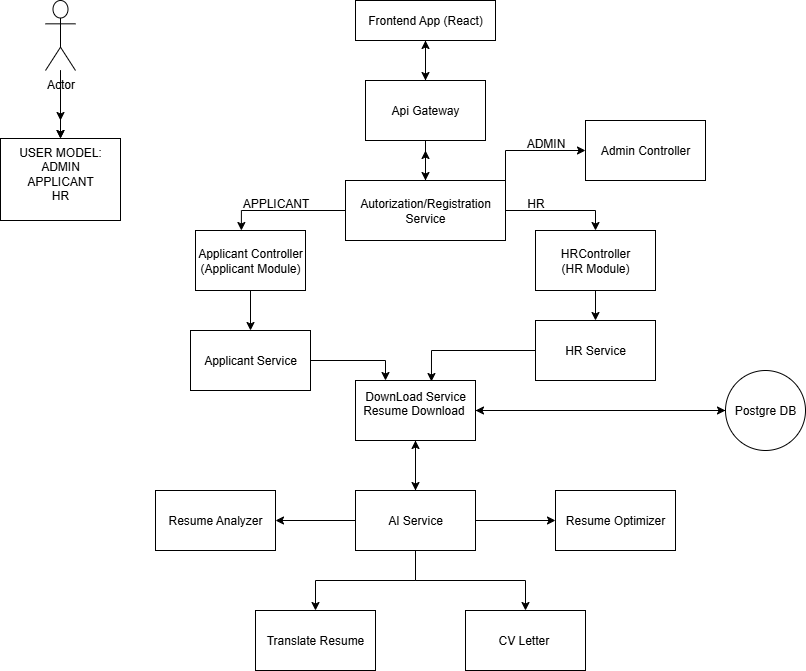

The diagram above was exported from draw.io. Its source (the exported page's mxGraphModel, read from the mxfile embedded in the PNG):
<mxGraphModel dx="2253" dy="751" grid="1" gridSize="10" guides="1" tooltips="1" connect="1" arrows="1" fold="1" page="1" pageScale="1" pageWidth="827" pageHeight="1169" math="0" shadow="0">
  <root>
    <mxCell id="0" />
    <mxCell id="1" parent="0" />
    <mxCell id="OXB1PZEuzkp83W1F9fZi-3" value="" style="edgeStyle=orthogonalEdgeStyle;rounded=0;orthogonalLoop=1;jettySize=auto;html=1;" parent="1" source="OXB1PZEuzkp83W1F9fZi-1" target="OXB1PZEuzkp83W1F9fZi-2" edge="1">
      <mxGeometry relative="1" as="geometry" />
    </mxCell>
    <mxCell id="OXB1PZEuzkp83W1F9fZi-1" value="Frontend App (React)" style="rounded=0;whiteSpace=wrap;html=1;" parent="1" vertex="1">
      <mxGeometry x="330" y="20" width="140" height="40" as="geometry" />
    </mxCell>
    <mxCell id="OXB1PZEuzkp83W1F9fZi-9" value="" style="edgeStyle=orthogonalEdgeStyle;rounded=0;orthogonalLoop=1;jettySize=auto;html=1;" parent="1" source="OXB1PZEuzkp83W1F9fZi-2" target="OXB1PZEuzkp83W1F9fZi-8" edge="1">
      <mxGeometry relative="1" as="geometry" />
    </mxCell>
    <mxCell id="OXB1PZEuzkp83W1F9fZi-26" style="edgeStyle=orthogonalEdgeStyle;rounded=0;orthogonalLoop=1;jettySize=auto;html=1;entryX=0.5;entryY=1;entryDx=0;entryDy=0;" parent="1" source="OXB1PZEuzkp83W1F9fZi-2" target="OXB1PZEuzkp83W1F9fZi-1" edge="1">
      <mxGeometry relative="1" as="geometry" />
    </mxCell>
    <mxCell id="OXB1PZEuzkp83W1F9fZi-2" value="Api Gateway" style="rounded=0;whiteSpace=wrap;html=1;" parent="1" vertex="1">
      <mxGeometry x="340" y="100" width="120" height="60" as="geometry" />
    </mxCell>
    <mxCell id="5EKP0zE24VdaPUv4SEgP-11" value="" style="edgeStyle=orthogonalEdgeStyle;rounded=0;orthogonalLoop=1;jettySize=auto;html=1;" edge="1" parent="1" source="OXB1PZEuzkp83W1F9fZi-4" target="5EKP0zE24VdaPUv4SEgP-10">
      <mxGeometry relative="1" as="geometry" />
    </mxCell>
    <mxCell id="OXB1PZEuzkp83W1F9fZi-4" value="Applicant Controller&lt;div&gt;(Applicant Module)&lt;/div&gt;" style="rounded=0;whiteSpace=wrap;html=1;" parent="1" vertex="1">
      <mxGeometry x="170" y="250" width="110" height="60" as="geometry" />
    </mxCell>
    <mxCell id="5EKP0zE24VdaPUv4SEgP-14" value="" style="edgeStyle=orthogonalEdgeStyle;rounded=0;orthogonalLoop=1;jettySize=auto;html=1;" edge="1" parent="1" source="OXB1PZEuzkp83W1F9fZi-6" target="5EKP0zE24VdaPUv4SEgP-13">
      <mxGeometry relative="1" as="geometry" />
    </mxCell>
    <mxCell id="OXB1PZEuzkp83W1F9fZi-6" value="HRController&lt;div&gt;(HR Module)&lt;/div&gt;" style="rounded=0;whiteSpace=wrap;html=1;" parent="1" vertex="1">
      <mxGeometry x="510" y="250" width="120" height="60" as="geometry" />
    </mxCell>
    <mxCell id="OXB1PZEuzkp83W1F9fZi-27" style="edgeStyle=orthogonalEdgeStyle;rounded=0;orthogonalLoop=1;jettySize=auto;html=1;" parent="1" source="OXB1PZEuzkp83W1F9fZi-8" edge="1">
      <mxGeometry relative="1" as="geometry">
        <mxPoint x="400" y="170" as="targetPoint" />
      </mxGeometry>
    </mxCell>
    <mxCell id="OXB1PZEuzkp83W1F9fZi-34" style="edgeStyle=orthogonalEdgeStyle;rounded=0;orthogonalLoop=1;jettySize=auto;html=1;entryX=0.5;entryY=0;entryDx=0;entryDy=0;" parent="1" source="OXB1PZEuzkp83W1F9fZi-8" target="OXB1PZEuzkp83W1F9fZi-6" edge="1">
      <mxGeometry relative="1" as="geometry" />
    </mxCell>
    <mxCell id="OXB1PZEuzkp83W1F9fZi-53" style="edgeStyle=orthogonalEdgeStyle;rounded=0;orthogonalLoop=1;jettySize=auto;html=1;exitX=1;exitY=0;exitDx=0;exitDy=0;entryX=0;entryY=0.5;entryDx=0;entryDy=0;" parent="1" source="OXB1PZEuzkp83W1F9fZi-8" target="OXB1PZEuzkp83W1F9fZi-22" edge="1">
      <mxGeometry relative="1" as="geometry" />
    </mxCell>
    <mxCell id="OXB1PZEuzkp83W1F9fZi-8" value="Autorization/Registration Service" style="whiteSpace=wrap;html=1;rounded=0;" parent="1" vertex="1">
      <mxGeometry x="320" y="200" width="160" height="60" as="geometry" />
    </mxCell>
    <mxCell id="OXB1PZEuzkp83W1F9fZi-10" style="edgeStyle=orthogonalEdgeStyle;rounded=0;orthogonalLoop=1;jettySize=auto;html=1;entryX=0.417;entryY=0;entryDx=0;entryDy=0;entryPerimeter=0;" parent="1" source="OXB1PZEuzkp83W1F9fZi-8" target="OXB1PZEuzkp83W1F9fZi-4" edge="1">
      <mxGeometry relative="1" as="geometry" />
    </mxCell>
    <mxCell id="OXB1PZEuzkp83W1F9fZi-20" value="" style="edgeStyle=orthogonalEdgeStyle;rounded=0;orthogonalLoop=1;jettySize=auto;html=1;" parent="1" source="OXB1PZEuzkp83W1F9fZi-15" target="OXB1PZEuzkp83W1F9fZi-19" edge="1">
      <mxGeometry relative="1" as="geometry" />
    </mxCell>
    <mxCell id="OXB1PZEuzkp83W1F9fZi-40" value="" style="rounded=0;orthogonalLoop=1;jettySize=auto;html=1;exitX=1;exitY=0.5;exitDx=0;exitDy=0;entryX=1;entryY=0.5;entryDx=0;entryDy=0;" parent="1" source="OXB1PZEuzkp83W1F9fZi-15" target="OXB1PZEuzkp83W1F9fZi-15" edge="1">
      <mxGeometry relative="1" as="geometry" />
    </mxCell>
    <mxCell id="OXB1PZEuzkp83W1F9fZi-15" value="DownLoad Service&lt;div&gt;Resume Download&amp;nbsp;&lt;/div&gt;&lt;div&gt;&lt;br&gt;&lt;/div&gt;" style="whiteSpace=wrap;html=1;rounded=0;" parent="1" vertex="1">
      <mxGeometry x="330" y="400" width="120" height="60" as="geometry" />
    </mxCell>
    <mxCell id="OXB1PZEuzkp83W1F9fZi-21" style="edgeStyle=orthogonalEdgeStyle;rounded=0;orthogonalLoop=1;jettySize=auto;html=1;entryX=0.5;entryY=1;entryDx=0;entryDy=0;" parent="1" source="OXB1PZEuzkp83W1F9fZi-19" target="OXB1PZEuzkp83W1F9fZi-15" edge="1">
      <mxGeometry relative="1" as="geometry" />
    </mxCell>
    <mxCell id="5EKP0zE24VdaPUv4SEgP-2" value="" style="edgeStyle=orthogonalEdgeStyle;rounded=0;orthogonalLoop=1;jettySize=auto;html=1;" edge="1" parent="1" source="OXB1PZEuzkp83W1F9fZi-19" target="5EKP0zE24VdaPUv4SEgP-1">
      <mxGeometry relative="1" as="geometry" />
    </mxCell>
    <mxCell id="5EKP0zE24VdaPUv4SEgP-4" value="" style="edgeStyle=orthogonalEdgeStyle;rounded=0;orthogonalLoop=1;jettySize=auto;html=1;" edge="1" parent="1" source="OXB1PZEuzkp83W1F9fZi-19" target="5EKP0zE24VdaPUv4SEgP-3">
      <mxGeometry relative="1" as="geometry" />
    </mxCell>
    <mxCell id="5EKP0zE24VdaPUv4SEgP-6" value="" style="edgeStyle=orthogonalEdgeStyle;rounded=0;orthogonalLoop=1;jettySize=auto;html=1;" edge="1" parent="1" source="OXB1PZEuzkp83W1F9fZi-19" target="5EKP0zE24VdaPUv4SEgP-5">
      <mxGeometry relative="1" as="geometry" />
    </mxCell>
    <mxCell id="5EKP0zE24VdaPUv4SEgP-8" value="" style="edgeStyle=orthogonalEdgeStyle;rounded=0;orthogonalLoop=1;jettySize=auto;html=1;" edge="1" parent="1" source="OXB1PZEuzkp83W1F9fZi-19" target="5EKP0zE24VdaPUv4SEgP-7">
      <mxGeometry relative="1" as="geometry" />
    </mxCell>
    <mxCell id="OXB1PZEuzkp83W1F9fZi-19" value="AI Service" style="whiteSpace=wrap;html=1;rounded=0;" parent="1" vertex="1">
      <mxGeometry x="330" y="510" width="120" height="60" as="geometry" />
    </mxCell>
    <mxCell id="OXB1PZEuzkp83W1F9fZi-22" value="Admin Controller" style="whiteSpace=wrap;html=1;rounded=0;" parent="1" vertex="1">
      <mxGeometry x="560" y="140" width="120" height="60" as="geometry" />
    </mxCell>
    <mxCell id="OXB1PZEuzkp83W1F9fZi-42" style="edgeStyle=orthogonalEdgeStyle;rounded=0;orthogonalLoop=1;jettySize=auto;html=1;entryX=1;entryY=0.5;entryDx=0;entryDy=0;" parent="1" source="OXB1PZEuzkp83W1F9fZi-39" target="OXB1PZEuzkp83W1F9fZi-15" edge="1">
      <mxGeometry relative="1" as="geometry" />
    </mxCell>
    <mxCell id="OXB1PZEuzkp83W1F9fZi-39" value="Postgre DB" style="ellipse;whiteSpace=wrap;html=1;rounded=0;" parent="1" vertex="1">
      <mxGeometry x="700" y="390" width="80" height="80" as="geometry" />
    </mxCell>
    <mxCell id="OXB1PZEuzkp83W1F9fZi-41" style="edgeStyle=orthogonalEdgeStyle;rounded=0;orthogonalLoop=1;jettySize=auto;html=1;" parent="1" source="OXB1PZEuzkp83W1F9fZi-15" edge="1">
      <mxGeometry relative="1" as="geometry">
        <mxPoint x="700" y="430" as="targetPoint" />
      </mxGeometry>
    </mxCell>
    <mxCell id="OXB1PZEuzkp83W1F9fZi-46" style="edgeStyle=orthogonalEdgeStyle;rounded=0;orthogonalLoop=1;jettySize=auto;html=1;" parent="1" source="OXB1PZEuzkp83W1F9fZi-43" edge="1">
      <mxGeometry relative="1" as="geometry">
        <mxPoint x="35" y="140" as="targetPoint" />
      </mxGeometry>
    </mxCell>
    <mxCell id="OXB1PZEuzkp83W1F9fZi-48" value="" style="edgeStyle=orthogonalEdgeStyle;rounded=0;orthogonalLoop=1;jettySize=auto;html=1;" parent="1" source="OXB1PZEuzkp83W1F9fZi-43" target="OXB1PZEuzkp83W1F9fZi-47" edge="1">
      <mxGeometry relative="1" as="geometry" />
    </mxCell>
    <mxCell id="5EKP0zE24VdaPUv4SEgP-9" value="" style="edgeStyle=orthogonalEdgeStyle;rounded=0;orthogonalLoop=1;jettySize=auto;html=1;" edge="1" parent="1" source="OXB1PZEuzkp83W1F9fZi-43" target="OXB1PZEuzkp83W1F9fZi-47">
      <mxGeometry relative="1" as="geometry" />
    </mxCell>
    <mxCell id="OXB1PZEuzkp83W1F9fZi-43" value="Actor" style="shape=umlActor;verticalLabelPosition=bottom;verticalAlign=top;html=1;outlineConnect=0;" parent="1" vertex="1">
      <mxGeometry x="20" y="20" width="30" height="70" as="geometry" />
    </mxCell>
    <mxCell id="OXB1PZEuzkp83W1F9fZi-47" value="USER MODEL:&lt;div&gt;ADMIN&lt;/div&gt;&lt;div&gt;APPLICANT&lt;/div&gt;&lt;div&gt;HR&lt;/div&gt;" style="whiteSpace=wrap;html=1;verticalAlign=top;" parent="1" vertex="1">
      <mxGeometry x="-25" y="158" width="120" height="82" as="geometry" />
    </mxCell>
    <mxCell id="OXB1PZEuzkp83W1F9fZi-49" value="APPLICANT" style="text;html=1;align=center;verticalAlign=middle;resizable=0;points=[];autosize=1;strokeColor=none;fillColor=none;" parent="1" vertex="1">
      <mxGeometry x="205" y="208" width="90" height="30" as="geometry" />
    </mxCell>
    <mxCell id="OXB1PZEuzkp83W1F9fZi-50" value="HR" style="text;html=1;align=center;verticalAlign=middle;resizable=0;points=[];autosize=1;strokeColor=none;fillColor=none;" parent="1" vertex="1">
      <mxGeometry x="490" y="208" width="40" height="30" as="geometry" />
    </mxCell>
    <mxCell id="OXB1PZEuzkp83W1F9fZi-54" value="ADMIN" style="text;html=1;align=center;verticalAlign=middle;resizable=0;points=[];autosize=1;strokeColor=none;fillColor=none;" parent="1" vertex="1">
      <mxGeometry x="490" y="148" width="60" height="30" as="geometry" />
    </mxCell>
    <mxCell id="5EKP0zE24VdaPUv4SEgP-1" value="Resume Analyzer" style="whiteSpace=wrap;html=1;rounded=0;" vertex="1" parent="1">
      <mxGeometry x="130" y="510" width="120" height="60" as="geometry" />
    </mxCell>
    <mxCell id="5EKP0zE24VdaPUv4SEgP-3" value="Resume Optimizer" style="whiteSpace=wrap;html=1;rounded=0;" vertex="1" parent="1">
      <mxGeometry x="530" y="510" width="120" height="60" as="geometry" />
    </mxCell>
    <mxCell id="5EKP0zE24VdaPUv4SEgP-5" value="CV Letter&amp;nbsp;" style="whiteSpace=wrap;html=1;rounded=0;" vertex="1" parent="1">
      <mxGeometry x="440" y="630" width="120" height="60" as="geometry" />
    </mxCell>
    <mxCell id="5EKP0zE24VdaPUv4SEgP-7" value="Translate Resume" style="whiteSpace=wrap;html=1;rounded=0;" vertex="1" parent="1">
      <mxGeometry x="230" y="630" width="120" height="60" as="geometry" />
    </mxCell>
    <mxCell id="5EKP0zE24VdaPUv4SEgP-12" style="edgeStyle=orthogonalEdgeStyle;rounded=0;orthogonalLoop=1;jettySize=auto;html=1;entryX=0.25;entryY=0;entryDx=0;entryDy=0;" edge="1" parent="1" source="5EKP0zE24VdaPUv4SEgP-10" target="OXB1PZEuzkp83W1F9fZi-15">
      <mxGeometry relative="1" as="geometry" />
    </mxCell>
    <mxCell id="5EKP0zE24VdaPUv4SEgP-10" value="Applicant Service" style="whiteSpace=wrap;html=1;rounded=0;" vertex="1" parent="1">
      <mxGeometry x="165" y="350" width="120" height="60" as="geometry" />
    </mxCell>
    <mxCell id="5EKP0zE24VdaPUv4SEgP-13" value="HR Service" style="whiteSpace=wrap;html=1;rounded=0;" vertex="1" parent="1">
      <mxGeometry x="510" y="340" width="120" height="60" as="geometry" />
    </mxCell>
    <mxCell id="5EKP0zE24VdaPUv4SEgP-15" style="edgeStyle=orthogonalEdgeStyle;rounded=0;orthogonalLoop=1;jettySize=auto;html=1;entryX=0.633;entryY=0.017;entryDx=0;entryDy=0;entryPerimeter=0;" edge="1" parent="1" source="5EKP0zE24VdaPUv4SEgP-13" target="OXB1PZEuzkp83W1F9fZi-15">
      <mxGeometry relative="1" as="geometry" />
    </mxCell>
  </root>
</mxGraphModel>